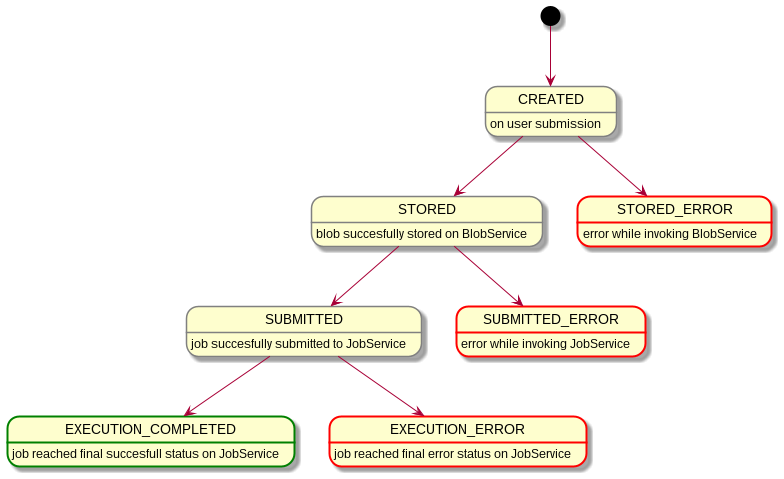

The diagram above was rendered by PlantUML. Its source (embedded in the PNG):
@startuml

CREATED : on user submission
STORED: blob succesfully stored on BlobService
STORED_ERROR: error while invoking BlobService
SUBMITTED: job succesfully submitted to JobService
SUBMITTED_ERROR: error while invoking JobService
EXECUTION_COMPLETED: job reached final succesfull status on JobService
EXECUTION_ERROR: job reached final error status on JobService

state CREATED #line:grey
state STORED #line:grey
state SUBMITTED #line:grey
state STORED_ERROR #line.bold;line:red
state SUBMITTED_ERROR #line.bold;line:red
state EXECUTION_ERROR #line.bold;line:red
state EXECUTION_COMPLETED #line.bold;line:green

[*] --> CREATED
CREATED --> STORED
CREATED --> STORED_ERROR

STORED --> SUBMITTED
STORED --> SUBMITTED_ERROR

SUBMITTED --> EXECUTION_COMPLETED
SUBMITTED --> EXECUTION_ERROR
@enduml